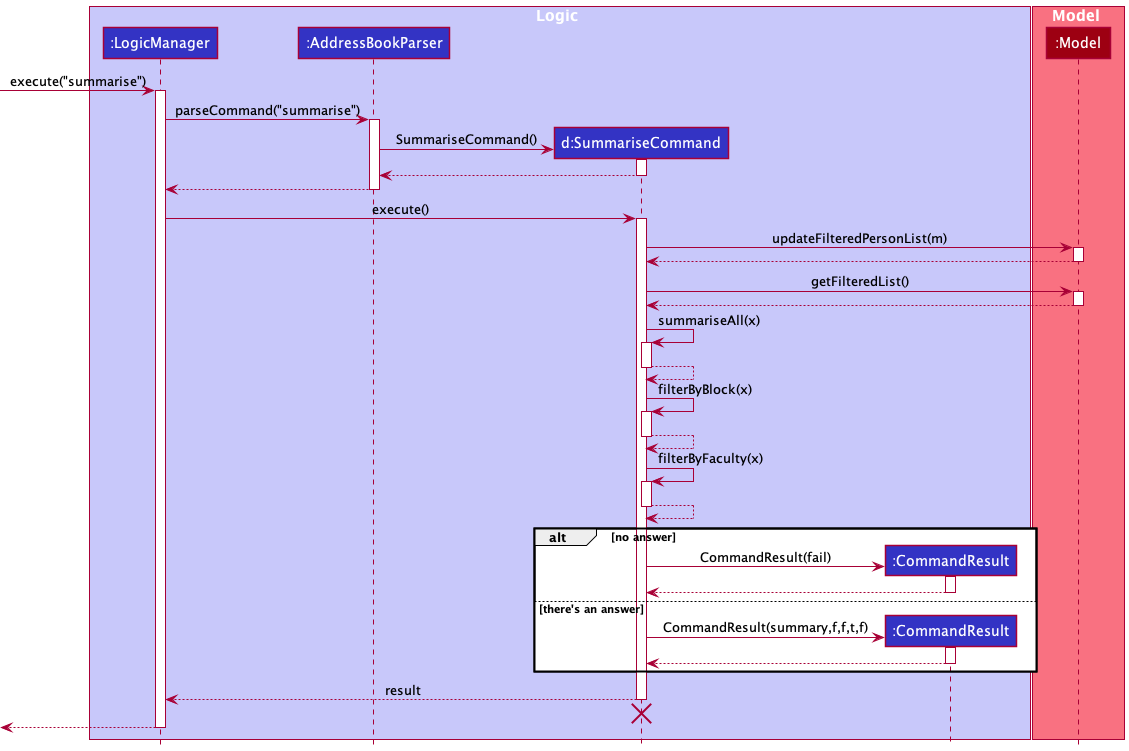

The diagram above was rendered by PlantUML. Its source (embedded in the PNG):
@startuml
!include style.puml

box Logic LOGIC_COLOR_T1
participant ":LogicManager" as LogicManager LOGIC_COLOR
participant ":AddressBookParser" as AddressBookParser LOGIC_COLOR
participant "d:SummariseCommand" as SummariseCommand LOGIC_COLOR
participant ":CommandResult" as CommandResult LOGIC_COLOR
end box

box Model MODEL_COLOR_T1
participant ":Model" as Model MODEL_COLOR
end box

[-> LogicManager : execute("summarise")
activate LogicManager

LogicManager -> AddressBookParser : parseCommand("summarise")
activate AddressBookParser

create SummariseCommand
AddressBookParser -> SummariseCommand : SummariseCommand()
activate SummariseCommand

SummariseCommand --> AddressBookParser
deactivate SummariseCommand

AddressBookParser --> LogicManager
deactivate AddressBookParser

LogicManager -> SummariseCommand : execute()
activate SummariseCommand

SummariseCommand -> Model : updateFilteredPersonList(m)
activate Model

Model --> SummariseCommand
deactivate Model

SummariseCommand -> Model : getFilteredList()
activate Model

Model --> SummariseCommand
deactivate Model

SummariseCommand -> SummariseCommand : summariseAll(x)
activate SummariseCommand

SummariseCommand --> SummariseCommand
deactivate SummariseCommand

SummariseCommand -> SummariseCommand : filterByBlock(x)
activate SummariseCommand

SummariseCommand --> SummariseCommand
deactivate SummariseCommand

SummariseCommand -> SummariseCommand : filterByFaculty(x)
activate SummariseCommand

SummariseCommand --> SummariseCommand
deactivate SummariseCommand

alt no answer
    create CommandResult
    SummariseCommand -> CommandResult : CommandResult(fail)
    activate CommandResult
    CommandResult --> SummariseCommand
    deactivate CommandResult
else there's an answer
    create CommandResult
    SummariseCommand -> CommandResult : CommandResult(summary,f,f,t,f)
    activate CommandResult
    CommandResult --> SummariseCommand
    deactivate CommandResult
end

SummariseCommand --> LogicManager : result
deactivate SummariseCommand

SummariseCommand -[hidden]-> AddressBookParser
destroy SummariseCommand

[<--LogicManager
deactivate LogicManager
@enduml